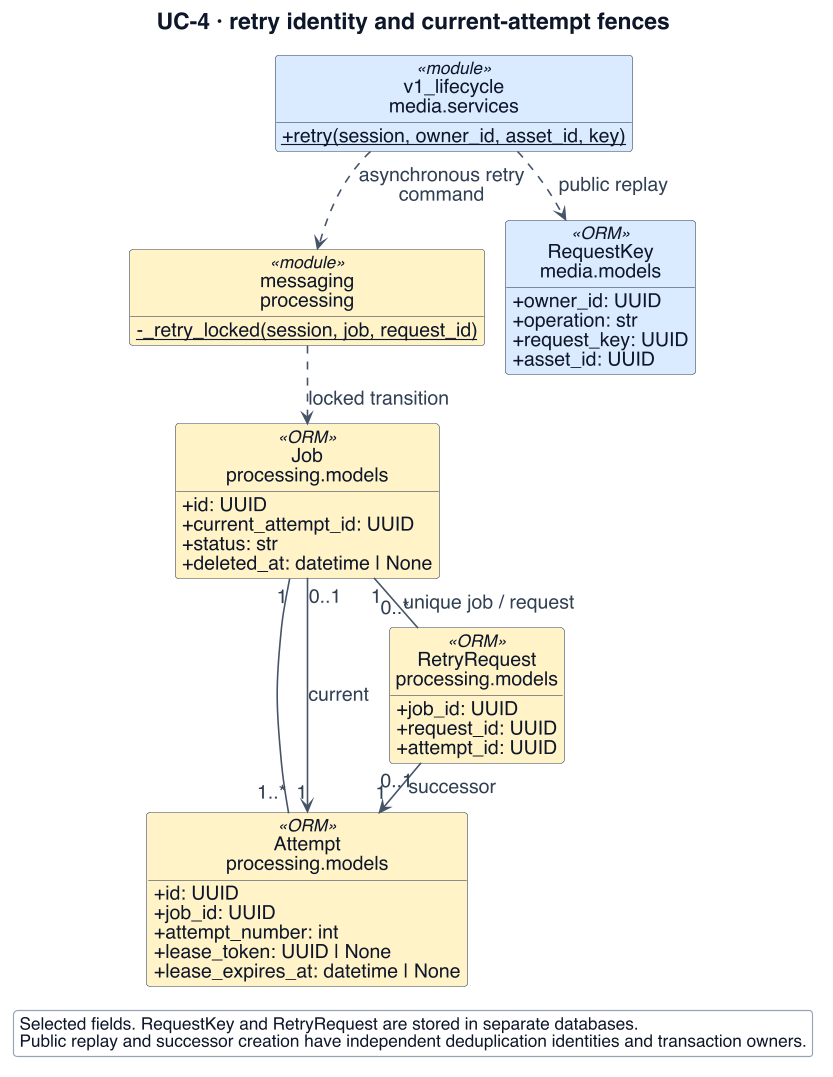

The diagram above was rendered by PlantUML. Its source (embedded in the PNG):
@startuml
!include _style.iuml
' Adapted from reviewed presentation sources: W3-10/11/12/12a/13/13a; retry identity and independent stale fences
skinparam dpi 110
skinparam defaultFontSize 18
skinparam ArrowFontSize 17
skinparam ClassAttributeFontSize 17
skinparam ClassStereotypeFontSize 15
skinparam NoteFontSize 16
skinparam LegendFontSize 15
skinparam titleFontSize 20
skinparam classAttributeIconSize 0
skinparam maxMessageSize 165
skinparam nodesep 18
skinparam ranksep 24
hide footbox
hide circle
title UC-4 · retry identity and current-attempt fences
top to bottom direction
class "Job\nprocessing.models" as J <<ORM>> $PROC {
 + id: UUID
 + current_attempt_id: UUID
 + status: str
 + deleted_at: datetime | None
}
class "Attempt\nprocessing.models" as A <<ORM>> $PROC {
 + id: UUID
 + job_id: UUID
 + attempt_number: int
 + lease_token: UUID | None
 + lease_expires_at: datetime | None
}
class "RetryRequest\nprocessing.models" as R <<ORM>> $PROC {
 + job_id: UUID
 + request_id: UUID
 + attempt_id: UUID
}
class "messaging\nprocessing" as M <<module>> $PROC {
 {static} - _retry_locked(session, job, request_id)
}
class "RequestKey\nmedia.models" as K <<ORM>> $MEDIA {
 + owner_id: UUID
 + operation: str
 + request_key: UUID
 + asset_id: UUID
}
class "v1_lifecycle\nmedia.services" as V <<module>> $MEDIA {
 {static} + retry(session, owner_id, asset_id, key)
}
V ..> K : public replay
V ..> M : asynchronous retry command
M ..> J : locked transition
J "1" -- "1..*" A
J "0..1" --> "1" A : current
J "1" -- "0..*" R : unique job / request
R "0..1" --> "1" A : successor
legend bottom
Selected fields. RequestKey and RetryRequest are stored in separate databases.
Public replay and successor creation have independent deduplication identities and transaction owners.
endlegend
@enduml